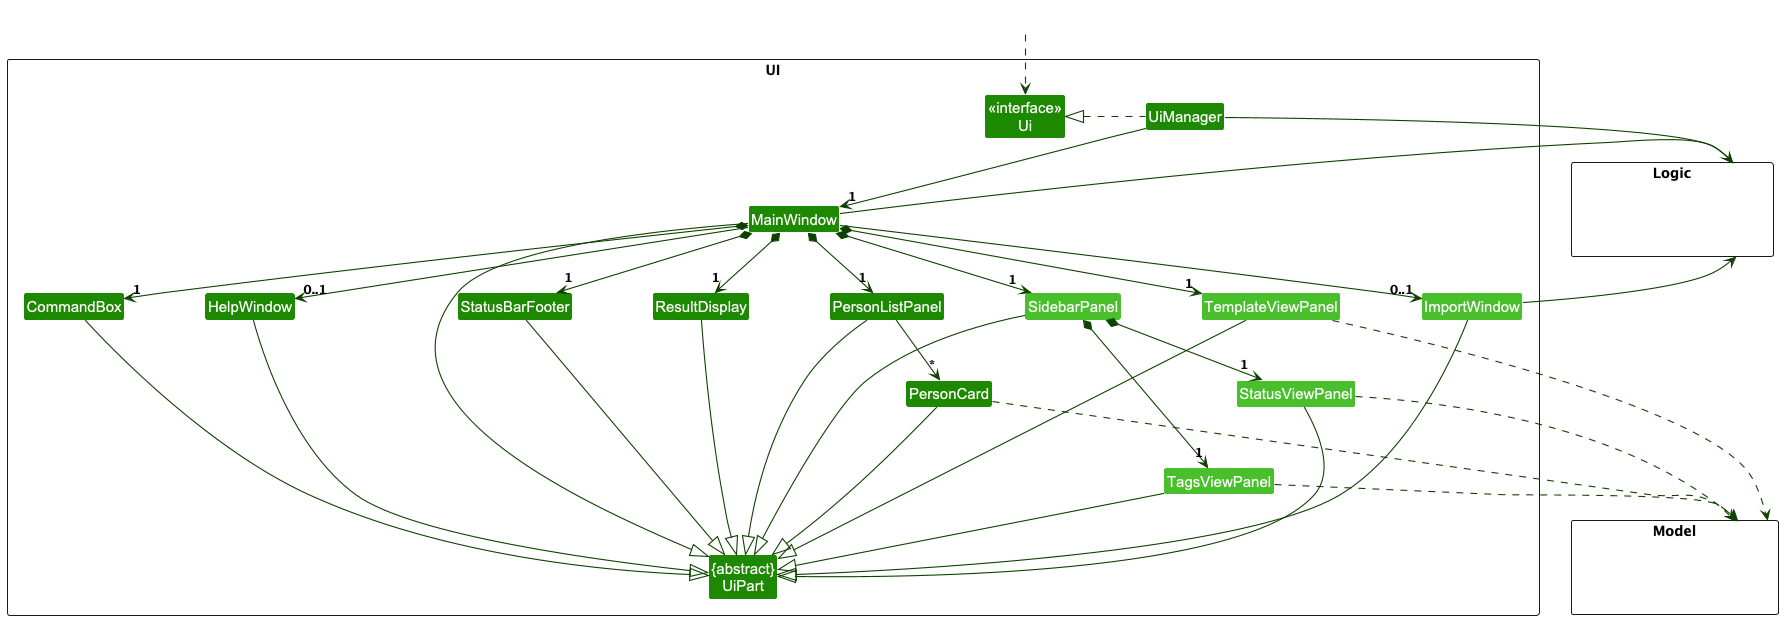

The diagram above was rendered by PlantUML. Its source (embedded in the PNG):
@startuml
!include style.puml
skinparam arrowThickness 1.1
skinparam arrowColor UI_COLOR_T4
skinparam classBackgroundColor UI_COLOR
skinparam nodesep 80
skinparam ranksep 60

package UI <<Rectangle>>{
Class "<<interface>>\nUi" as Ui
Class "{abstract}\nUiPart" as UiPart
Class UiManager
Class MainWindow
Class HelpWindow
Class ImportWindow UI_COLOR_T1
Class ResultDisplay
Class PersonListPanel
Class PersonCard
Class StatusBarFooter
Class CommandBox
Class SidebarPanel UI_COLOR_T1
Class StatusViewPanel UI_COLOR_T1
Class TagsViewPanel UI_COLOR_T1
Class TemplateViewPanel UI_COLOR_T1
}

package Model <<Rectangle>> {
Class HiddenModel #FFFFFF
}

package Logic <<Rectangle>> {
Class HiddenLogic #FFFFFF
}

Class HiddenOutside #FFFFFF
HiddenOutside ..> Ui

UiManager .left.|> Ui
UiManager -down-> "1" MainWindow
MainWindow *-down->  "1" CommandBox
MainWindow *-down-> "1" ResultDisplay
MainWindow *-down-> "1" PersonListPanel
MainWindow *-down-> "1" StatusBarFooter
MainWindow *-down-> "1" SidebarPanel
MainWindow *-down-> "1" TemplateViewPanel
MainWindow --> "0..1" HelpWindow
MainWindow --> "0..1" ImportWindow

PersonListPanel -down-> "*" PersonCard

SidebarPanel *-down-> "1" StatusViewPanel
SidebarPanel *-down-> "1" TagsViewPanel

MainWindow -left-|> UiPart

ResultDisplay --|> UiPart
CommandBox --|> UiPart
PersonListPanel --|> UiPart
PersonCard --|> UiPart
StatusBarFooter --|> UiPart
HelpWindow --|> UiPart
ImportWindow --|> UiPart
SidebarPanel --|> UiPart
StatusViewPanel --|> UiPart
TagsViewPanel --|> UiPart
TemplateViewPanel --|> UiPart

PersonCard ..> Model
StatusViewPanel ..> Model
TagsViewPanel ..> Model
TemplateViewPanel ..> Model
UiManager -right-> Logic
MainWindow -left-> Logic
ImportWindow --> Logic

PersonListPanel -[hidden]left- HelpWindow
HelpWindow -[hidden]left- ImportWindow
ImportWindow -[hidden]left- CommandBox
CommandBox -[hidden]left- ResultDisplay
ResultDisplay -[hidden]left- StatusBarFooter
StatusBarFooter -[hidden]left- TemplateViewPanel

SidebarPanel -[hidden]right- PersonCard
StatusViewPanel -[hidden]down- TagsViewPanel

MainWindow -[hidden]-|> UiPart
@enduml